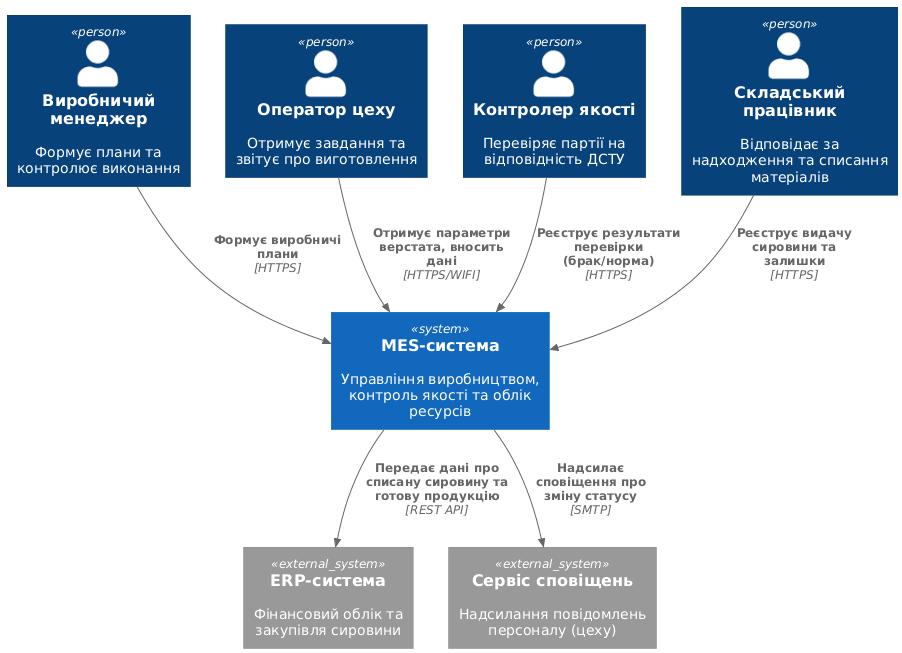

The diagram above was rendered by PlantUML. Its source (embedded in the PNG):
@startuml
!include https://raw.githubusercontent.com/plantuml-stdlib/C4-PlantUML/master/C4_Context.puml

Person(manager, "Виробничий менеджер", "Формує плани та контролює виконання")
Person(operator, "Оператор цеху", "Отримує завдання та звітує про виготовлення")
Person(qa, "Контролер якості", "Перевіряє партії на відповідність ДСТУ")
Person(warehouse, "Складський працівник", "Відповідає за надходження та списання матеріалів")

System(mes, "MES-система", "Управління виробництвом, контроль якості та облік ресурсів")

System_Ext(erp, "ERP-система", "Фінансовий облік та закупівля сировини")
System_Ext(email, "Сервіс сповіщень", "Надсилання повідомлень персоналу (цеху)")

Rel(manager, mes, "Формує виробничі плани", "HTTPS")
Rel(operator, mes, "Отримує параметри верстата, вносить дані", "HTTPS/WIFI")
Rel(qa, mes, "Реєструє результати перевірки (брак/норма)", "HTTPS")
Rel(warehouse, mes, "Реєструє видачу сировини та залишки", "HTTPS")

Rel(mes, erp, "Передає дані про списану сировину та готову продукцію", "REST API")
Rel(mes, email, "Надсилає сповіщення про зміну статусу", "SMTP")
@enduml